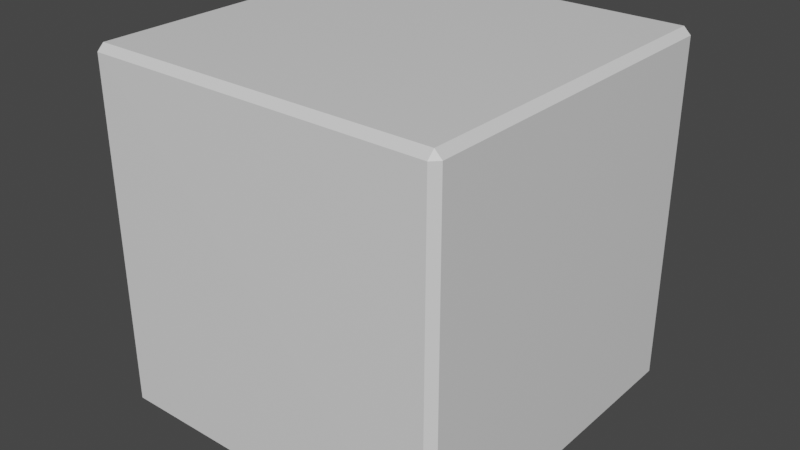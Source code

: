 # Source: 1X1Brick.blend  (saved by Blender 2.93.21; exported with 4.5.12 LTS)
import bpy
from mathutils import Matrix  # noqa: F401  (used for matrix-valued properties, if any)

bpy.ops.wm.read_factory_settings(use_empty=True)
scene = bpy.context.scene
scene.name = 'Scene'

# ---- collections
col_collection = bpy.data.collections.new('Collection'); scene.collection.children.link(col_collection)

# ---- materials (node trees are filled in below, after node groups)
mat_material = bpy.data.materials.new('Material')
mat_material.alpha_threshold = 0.0
mat_material.use_transparent_shadow = False
mat_material.line_color = (0.0, 0.0, 0.0, 1.0)

# ---- material node trees
mat_material.use_nodes = True; mat_material.node_tree.nodes.clear()
_N = mat_material.node_tree.nodes; _L = mat_material.node_tree.links
n0 = _N.new('ShaderNodeOutputMaterial'); n0.name = 'Material Output'; n0.location = (300, 300)
n1 = _N.new('ShaderNodeBsdfPrincipled'); n1.name = 'Principled BSDF'; n1.location = (10, 300)
n1.distribution = 'GGX'
n1.subsurface_method = 'BURLEY'
n1.inputs[2].default_value = 0.4
n1.inputs[3].default_value = 1.45
n1.inputs[27].default_value = (0.0, 0.0, 0.0, 1.0)
n1.inputs[28].default_value = 1.0
_L.new(n1.outputs[0], n0.inputs[0])
n0.is_active_output = True

# ---- world
world_world = bpy.data.worlds.new('World'); scene.world = world_world
world_world.use_nodes = True; world_world.node_tree.nodes.clear()
_N = world_world.node_tree.nodes; _L = world_world.node_tree.links
n0 = _N.new('ShaderNodeOutputWorld'); n0.name = 'World Output'; n0.location = (300, 300)
n1 = _N.new('ShaderNodeBackground'); n1.name = 'Background'; n1.location = (10, 300)
n1.inputs[0].default_value = (0.05088, 0.05088, 0.05088, 1.0)
_L.new(n1.outputs[0], n0.inputs[0])
n0.is_active_output = True
world_world.color = (0.05088, 0.05088, 0.05088)
world_world.use_sun_shadow = False
world_world.sun_shadow_jitter_overblur = 0.0

# ---- meshes
me_cube = bpy.data.meshes.new('Cube')
me_cube.from_pydata([(0.9674, 1.007, 0.9674), (0.9674, 0.9674, 1.007), (1.007, 0.9674, 0.9674), (0.9684, 0.9684, -1.005), (0.9684, 1.005, -0.9684), (1.005, 0.9684, -0.9684), (1.007, -0.9674, 0.9674), (0.9674, -0.9674, 1.007), (0.9674, -1.007, 0.9674), (1.01, -0.9658, -0.9658), (0.9658, -1.01, -0.9658), (0.9658, -0.9658, -1.01), (-0.9676, 1.007, 0.9676), (-1.007, 0.9676, 0.9676), (-0.9676, 0.9676, 1.007), (-1.007, 0.9676, -0.9676), (-0.9676, 1.007, -0.9676), (-0.9676, 0.9676, -1.007), (-1.006, -0.9681, 0.9681), (-0.9681, -1.006, 0.9681), (-0.9681, -0.9681, 1.006), (-0.9699, -0.9699, -1.002), (-0.9699, -1.002, -0.9699), (-1.002, -0.9699, -0.9699)], [], [(17, 3, 11, 21), (23, 18, 13, 15), (10, 8, 19, 22), (1, 14, 20, 7), (5, 2, 6, 9), (0, 1, 2), (3, 4, 5), (6, 7, 8), (9, 10, 11), (12, 13, 14), (15, 16, 17), (18, 19, 20), (21, 22, 23), (17, 21, 23, 15), (3, 17, 16, 4), (2, 5, 4, 0), (22, 19, 18, 23), (8, 10, 9, 6), (12, 16, 15, 13), (7, 20, 19, 8), (1, 7, 6, 2), (21, 11, 10, 22), (20, 14, 13, 18), (14, 1, 0, 12), (11, 3, 5, 9), (16, 12, 0, 4)])
_uv = me_cube.uv_layers.new(name='UVMap')
_uv.uv.foreach_set('vector', [0.1286, 0.5036, 0.3714, 0.5036, 0.3714, 0.7464, 0.1286, 0.7464, 0.3786, 0.003619, 0.6214, 0.003619, 0.6214, 0.2464, 0.3786, 0.2464, 0.3786, 0.7536, 0.6214, 0.7536, 0.6214, 0.9964, 0.3786, 0.9964, 0.6286, 0.5036, 0.8714, 0.5036, 0.8714, 0.7464, 0.6286, 0.7464, 0.3786, 0.5036, 0.6214, 0.5036, 0.6214, 0.7464, 0.3786, 0.7464, 0.6214, 0.4964, 0.625, 0.4964, 0.6214, 0.5, 0.3714, 0.5036, 0.3714, 0.5, 0.375, 0.5036, 0.6214, 0.7464, 0.625, 0.7464, 0.6214, 0.75, 0.3786, 0.75, 0.375, 0.7536, 0.375, 0.7536, 0.6214, 0.25, 0.6214, 0.25, 0.625, 0.2464, 0.3786, 0.2464, 0.3786, 0.25, 0.375, 0.2464, 0.6214, 0.003619, 0.6214, 0.0, 0.625, 0.003619, 0.1286, 0.7464, 0.1286, 0.75, 0.125, 0.7464, 0.1286, 0.5036, 0.1286, 0.7464, 0.125, 0.7464, 0.125, 0.5036, 0.3714, 0.5036, 0.1286, 0.5036, 0.1286, 0.5, 0.3714, 0.5, 0.6214, 0.5036, 0.3786, 0.5036, 0.3786, 0.4964, 0.6214, 0.4964, 0.3786, 0.0, 0.6214, 0.0, 0.6214, 0.003619, 0.3786, 0.003619, 0.6214, 0.7536, 0.3786, 0.7536, 0.3786, 0.7464, 0.6214, 0.7464, 0.6214, 0.2536, 0.3786, 0.2536, 0.3786, 0.2464, 0.6214, 0.2464, 0.625, 0.7536, 0.625, 0.9964, 0.6214, 0.9964, 0.6214, 0.7536, 0.6286, 0.5036, 0.6286, 0.7464, 0.6214, 0.7464, 0.6214, 0.5036, 0.1286, 0.7464, 0.3714, 0.7464, 0.3714, 0.75, 0.1286, 0.75, 0.625, 0.003619, 0.625, 0.2464, 0.6214, 0.2464, 0.6214, 0.003619, 0.625, 0.2536, 0.625, 0.4964, 0.6214, 0.4964, 0.6214, 0.2536, 0.3714, 0.7464, 0.3714, 0.5036, 0.3786, 0.5036, 0.3786, 0.7464, 0.3786, 0.2536, 0.6214, 0.2536, 0.6214, 0.4964, 0.3786, 0.4964])
me_cube.materials.append(mat_material)
me_cube.use_remesh_preserve_volume = False
me_cube.use_remesh_preserve_attributes = False
me_cube.use_mirror_vertex_groups = False
me_cube.update()

# ---- objects
ob_cube = bpy.data.objects.new('Cube', me_cube)

# ---- transforms, parenting, visibility, modifiers, constraints
ob_cube.location = (0.0, 0.0, 0.0)
ob_cube.scale = (0.1, 0.1, 0.1)
ob_cube.lock_rotations_4d = False
ob_cube.empty_display_type = 'ARROWS'
ob_cube.lineart.crease_threshold = 0.0

# ---- collection membership
col_collection.objects.link(ob_cube)

# ---- scene / render settings (as saved in the file)
scene.frame_start = 1; scene.frame_end = 250; scene.frame_set(1)
scene.render.engine = 'BLENDER_EEVEE_NEXT'
scene.cycles.use_denoising = False
scene.cycles.samples = 128
scene.cycles.sampling_pattern = 'TABULATED_SOBOL'
scene.cycles.use_adaptive_sampling = False
scene.cycles.use_light_tree = False
scene.view_settings.view_transform = 'Filmic'
bpy.context.view_layer.update()

# ---- added for rendering (the .blend has no active camera and no usable light): camera, sun
cam_auto = bpy.data.cameras.new('AutoCamera')
cam_auto.lens = 50.0
cam_auto.sensor_width = 36.0
cam_auto.clip_end = 1000.0
ob_auto_camera = bpy.data.objects.new('AutoCamera', cam_auto)
scene.collection.objects.link(ob_auto_camera)
ob_auto_camera.location = (0.323513, -0.38816, 0.258518)
ob_auto_camera.rotation_euler = (1.09748, -7.21219e-08, 0.694738)
scene.camera = ob_auto_camera
light_auto_sun = bpy.data.lights.new('AutoSun', 'SUN')
light_auto_sun.energy = 3.0
light_auto_sun.angle = 0.0523599
ob_auto_sun = bpy.data.objects.new('AutoSun', light_auto_sun)
scene.collection.objects.link(ob_auto_sun)
ob_auto_sun.rotation_euler = (0.872665, 0.174533, 0.523599)
bpy.context.view_layer.update()
